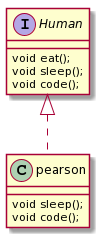

The diagram above was rendered by PlantUML. Its source (embedded in the PNG):
@startuml
interface Human{
  void eat();
  void sleep();
  void code();
}
class pearson implements Human{
  void sleep();
  void code();
}
@enduml